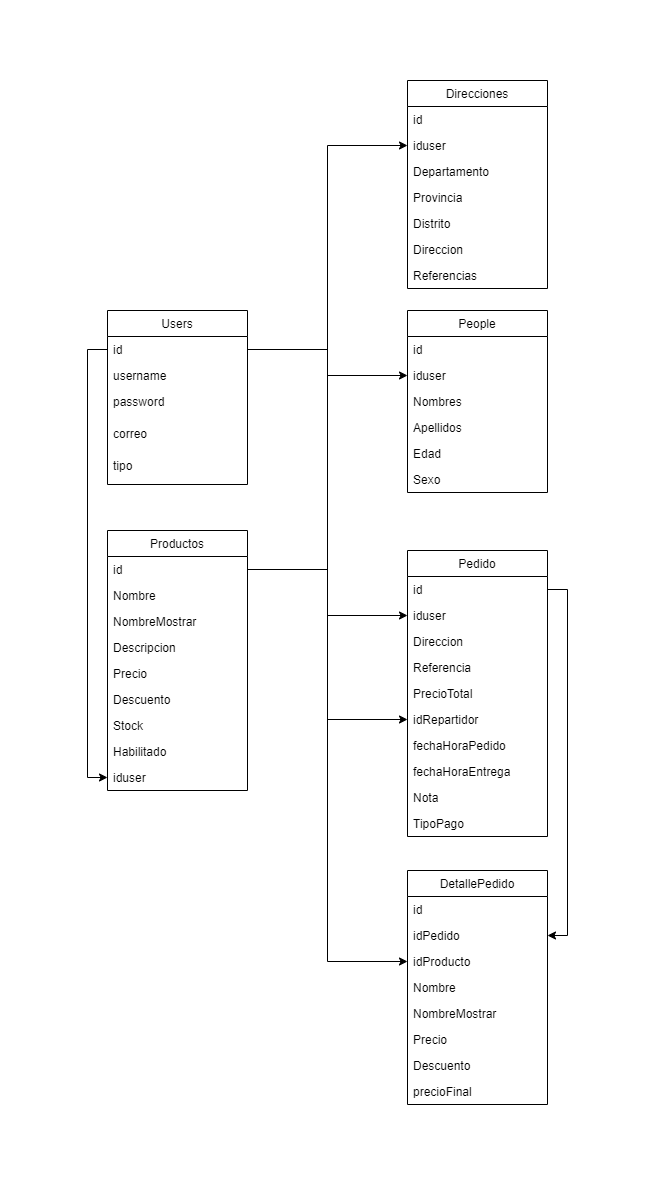

The diagram above was exported from draw.io. Its source (the exported page's mxGraphModel, read from the mxfile embedded in the PNG):
<mxGraphModel dx="1422" dy="762" grid="1" gridSize="10" guides="1" tooltips="1" connect="1" arrows="1" fold="1" page="1" pageScale="1" pageWidth="827" pageHeight="1169" math="0" shadow="0">
  <root>
    <mxCell id="Z0yC6j4YnpqDppUj_eNJ-0" />
    <mxCell id="Z0yC6j4YnpqDppUj_eNJ-1" parent="Z0yC6j4YnpqDppUj_eNJ-0" />
    <mxCell id="Z0yC6j4YnpqDppUj_eNJ-2" value="Users" style="swimlane;fontStyle=0;childLayout=stackLayout;horizontal=1;startSize=26;fillColor=none;horizontalStack=0;resizeParent=1;resizeParentMax=0;resizeLast=0;collapsible=1;marginBottom=0;" parent="Z0yC6j4YnpqDppUj_eNJ-1" vertex="1">
      <mxGeometry x="60" y="250" width="140" height="174" as="geometry" />
    </mxCell>
    <mxCell id="Z0yC6j4YnpqDppUj_eNJ-3" value="id" style="text;strokeColor=none;fillColor=none;align=left;verticalAlign=top;spacingLeft=4;spacingRight=4;overflow=hidden;rotatable=0;points=[[0,0.5],[1,0.5]];portConstraint=eastwest;" parent="Z0yC6j4YnpqDppUj_eNJ-2" vertex="1">
      <mxGeometry y="26" width="140" height="26" as="geometry" />
    </mxCell>
    <mxCell id="Z0yC6j4YnpqDppUj_eNJ-4" value="username" style="text;strokeColor=none;fillColor=none;align=left;verticalAlign=top;spacingLeft=4;spacingRight=4;overflow=hidden;rotatable=0;points=[[0,0.5],[1,0.5]];portConstraint=eastwest;" parent="Z0yC6j4YnpqDppUj_eNJ-2" vertex="1">
      <mxGeometry y="52" width="140" height="26" as="geometry" />
    </mxCell>
    <mxCell id="Z0yC6j4YnpqDppUj_eNJ-5" value="password" style="text;strokeColor=none;fillColor=none;align=left;verticalAlign=top;spacingLeft=4;spacingRight=4;overflow=hidden;rotatable=0;points=[[0,0.5],[1,0.5]];portConstraint=eastwest;" parent="Z0yC6j4YnpqDppUj_eNJ-2" vertex="1">
      <mxGeometry y="78" width="140" height="32" as="geometry" />
    </mxCell>
    <mxCell id="Z0yC6j4YnpqDppUj_eNJ-16" value="correo" style="text;strokeColor=none;fillColor=none;align=left;verticalAlign=top;spacingLeft=4;spacingRight=4;overflow=hidden;rotatable=0;points=[[0,0.5],[1,0.5]];portConstraint=eastwest;" parent="Z0yC6j4YnpqDppUj_eNJ-2" vertex="1">
      <mxGeometry y="110" width="140" height="32" as="geometry" />
    </mxCell>
    <mxCell id="Z0yC6j4YnpqDppUj_eNJ-47" value="tipo" style="text;strokeColor=none;fillColor=none;align=left;verticalAlign=top;spacingLeft=4;spacingRight=4;overflow=hidden;rotatable=0;points=[[0,0.5],[1,0.5]];portConstraint=eastwest;" parent="Z0yC6j4YnpqDppUj_eNJ-2" vertex="1">
      <mxGeometry y="142" width="140" height="32" as="geometry" />
    </mxCell>
    <mxCell id="Z0yC6j4YnpqDppUj_eNJ-10" value="People" style="swimlane;fontStyle=0;childLayout=stackLayout;horizontal=1;startSize=26;fillColor=none;horizontalStack=0;resizeParent=1;resizeParentMax=0;resizeLast=0;collapsible=1;marginBottom=0;" parent="Z0yC6j4YnpqDppUj_eNJ-1" vertex="1">
      <mxGeometry x="360" y="250" width="140" height="182" as="geometry">
        <mxRectangle x="360" y="250" width="70" height="26" as="alternateBounds" />
      </mxGeometry>
    </mxCell>
    <mxCell id="Z0yC6j4YnpqDppUj_eNJ-11" value="id" style="text;strokeColor=none;fillColor=none;align=left;verticalAlign=top;spacingLeft=4;spacingRight=4;overflow=hidden;rotatable=0;points=[[0,0.5],[1,0.5]];portConstraint=eastwest;" parent="Z0yC6j4YnpqDppUj_eNJ-10" vertex="1">
      <mxGeometry y="26" width="140" height="26" as="geometry" />
    </mxCell>
    <mxCell id="Z0yC6j4YnpqDppUj_eNJ-12" value="iduser" style="text;strokeColor=none;fillColor=none;align=left;verticalAlign=top;spacingLeft=4;spacingRight=4;overflow=hidden;rotatable=0;points=[[0,0.5],[1,0.5]];portConstraint=eastwest;" parent="Z0yC6j4YnpqDppUj_eNJ-10" vertex="1">
      <mxGeometry y="52" width="140" height="26" as="geometry" />
    </mxCell>
    <mxCell id="Z0yC6j4YnpqDppUj_eNJ-13" value="Nombres" style="text;strokeColor=none;fillColor=none;align=left;verticalAlign=top;spacingLeft=4;spacingRight=4;overflow=hidden;rotatable=0;points=[[0,0.5],[1,0.5]];portConstraint=eastwest;" parent="Z0yC6j4YnpqDppUj_eNJ-10" vertex="1">
      <mxGeometry y="78" width="140" height="26" as="geometry" />
    </mxCell>
    <mxCell id="Z0yC6j4YnpqDppUj_eNJ-18" value="Apellidos" style="text;strokeColor=none;fillColor=none;align=left;verticalAlign=top;spacingLeft=4;spacingRight=4;overflow=hidden;rotatable=0;points=[[0,0.5],[1,0.5]];portConstraint=eastwest;" parent="Z0yC6j4YnpqDppUj_eNJ-10" vertex="1">
      <mxGeometry y="104" width="140" height="26" as="geometry" />
    </mxCell>
    <mxCell id="Z0yC6j4YnpqDppUj_eNJ-24" value="Edad" style="text;strokeColor=none;fillColor=none;align=left;verticalAlign=top;spacingLeft=4;spacingRight=4;overflow=hidden;rotatable=0;points=[[0,0.5],[1,0.5]];portConstraint=eastwest;" parent="Z0yC6j4YnpqDppUj_eNJ-10" vertex="1">
      <mxGeometry y="130" width="140" height="26" as="geometry" />
    </mxCell>
    <mxCell id="Z0yC6j4YnpqDppUj_eNJ-25" value="Sexo" style="text;strokeColor=none;fillColor=none;align=left;verticalAlign=top;spacingLeft=4;spacingRight=4;overflow=hidden;rotatable=0;points=[[0,0.5],[1,0.5]];portConstraint=eastwest;" parent="Z0yC6j4YnpqDppUj_eNJ-10" vertex="1">
      <mxGeometry y="156" width="140" height="26" as="geometry" />
    </mxCell>
    <mxCell id="Z0yC6j4YnpqDppUj_eNJ-15" style="edgeStyle=orthogonalEdgeStyle;rounded=0;orthogonalLoop=1;jettySize=auto;html=1;exitX=1;exitY=0.5;exitDx=0;exitDy=0;entryX=0;entryY=0.5;entryDx=0;entryDy=0;" parent="Z0yC6j4YnpqDppUj_eNJ-1" source="Z0yC6j4YnpqDppUj_eNJ-3" target="Z0yC6j4YnpqDppUj_eNJ-12" edge="1">
      <mxGeometry relative="1" as="geometry" />
    </mxCell>
    <mxCell id="Z0yC6j4YnpqDppUj_eNJ-26" value="Direcciones" style="swimlane;fontStyle=0;childLayout=stackLayout;horizontal=1;startSize=26;fillColor=none;horizontalStack=0;resizeParent=1;resizeParentMax=0;resizeLast=0;collapsible=1;marginBottom=0;" parent="Z0yC6j4YnpqDppUj_eNJ-1" vertex="1">
      <mxGeometry x="360" y="20" width="140" height="208" as="geometry">
        <mxRectangle x="360" y="250" width="70" height="26" as="alternateBounds" />
      </mxGeometry>
    </mxCell>
    <mxCell id="Z0yC6j4YnpqDppUj_eNJ-27" value="id" style="text;strokeColor=none;fillColor=none;align=left;verticalAlign=top;spacingLeft=4;spacingRight=4;overflow=hidden;rotatable=0;points=[[0,0.5],[1,0.5]];portConstraint=eastwest;" parent="Z0yC6j4YnpqDppUj_eNJ-26" vertex="1">
      <mxGeometry y="26" width="140" height="26" as="geometry" />
    </mxCell>
    <mxCell id="Z0yC6j4YnpqDppUj_eNJ-28" value="iduser" style="text;strokeColor=none;fillColor=none;align=left;verticalAlign=top;spacingLeft=4;spacingRight=4;overflow=hidden;rotatable=0;points=[[0,0.5],[1,0.5]];portConstraint=eastwest;" parent="Z0yC6j4YnpqDppUj_eNJ-26" vertex="1">
      <mxGeometry y="52" width="140" height="26" as="geometry" />
    </mxCell>
    <mxCell id="Z0yC6j4YnpqDppUj_eNJ-29" value="Departamento" style="text;strokeColor=none;fillColor=none;align=left;verticalAlign=top;spacingLeft=4;spacingRight=4;overflow=hidden;rotatable=0;points=[[0,0.5],[1,0.5]];portConstraint=eastwest;" parent="Z0yC6j4YnpqDppUj_eNJ-26" vertex="1">
      <mxGeometry y="78" width="140" height="26" as="geometry" />
    </mxCell>
    <mxCell id="Z0yC6j4YnpqDppUj_eNJ-30" value="Provincia" style="text;strokeColor=none;fillColor=none;align=left;verticalAlign=top;spacingLeft=4;spacingRight=4;overflow=hidden;rotatable=0;points=[[0,0.5],[1,0.5]];portConstraint=eastwest;" parent="Z0yC6j4YnpqDppUj_eNJ-26" vertex="1">
      <mxGeometry y="104" width="140" height="26" as="geometry" />
    </mxCell>
    <mxCell id="Z0yC6j4YnpqDppUj_eNJ-31" value="Distrito" style="text;strokeColor=none;fillColor=none;align=left;verticalAlign=top;spacingLeft=4;spacingRight=4;overflow=hidden;rotatable=0;points=[[0,0.5],[1,0.5]];portConstraint=eastwest;" parent="Z0yC6j4YnpqDppUj_eNJ-26" vertex="1">
      <mxGeometry y="130" width="140" height="26" as="geometry" />
    </mxCell>
    <mxCell id="Z0yC6j4YnpqDppUj_eNJ-32" value="Direccion" style="text;strokeColor=none;fillColor=none;align=left;verticalAlign=top;spacingLeft=4;spacingRight=4;overflow=hidden;rotatable=0;points=[[0,0.5],[1,0.5]];portConstraint=eastwest;" parent="Z0yC6j4YnpqDppUj_eNJ-26" vertex="1">
      <mxGeometry y="156" width="140" height="26" as="geometry" />
    </mxCell>
    <mxCell id="Z0yC6j4YnpqDppUj_eNJ-34" value="Referencias" style="text;strokeColor=none;fillColor=none;align=left;verticalAlign=top;spacingLeft=4;spacingRight=4;overflow=hidden;rotatable=0;points=[[0,0.5],[1,0.5]];portConstraint=eastwest;" parent="Z0yC6j4YnpqDppUj_eNJ-26" vertex="1">
      <mxGeometry y="182" width="140" height="26" as="geometry" />
    </mxCell>
    <mxCell id="Z0yC6j4YnpqDppUj_eNJ-33" style="edgeStyle=orthogonalEdgeStyle;rounded=0;orthogonalLoop=1;jettySize=auto;html=1;exitX=1;exitY=0.5;exitDx=0;exitDy=0;entryX=0;entryY=0.5;entryDx=0;entryDy=0;" parent="Z0yC6j4YnpqDppUj_eNJ-1" source="Z0yC6j4YnpqDppUj_eNJ-3" target="Z0yC6j4YnpqDppUj_eNJ-28" edge="1">
      <mxGeometry relative="1" as="geometry" />
    </mxCell>
    <mxCell id="Z0yC6j4YnpqDppUj_eNJ-35" value="Productos" style="swimlane;fontStyle=0;childLayout=stackLayout;horizontal=1;startSize=26;fillColor=none;horizontalStack=0;resizeParent=1;resizeParentMax=0;resizeLast=0;collapsible=1;marginBottom=0;" parent="Z0yC6j4YnpqDppUj_eNJ-1" vertex="1">
      <mxGeometry x="60" y="470" width="140" height="260" as="geometry">
        <mxRectangle x="360" y="250" width="70" height="26" as="alternateBounds" />
      </mxGeometry>
    </mxCell>
    <mxCell id="Z0yC6j4YnpqDppUj_eNJ-36" value="id" style="text;strokeColor=none;fillColor=none;align=left;verticalAlign=top;spacingLeft=4;spacingRight=4;overflow=hidden;rotatable=0;points=[[0,0.5],[1,0.5]];portConstraint=eastwest;" parent="Z0yC6j4YnpqDppUj_eNJ-35" vertex="1">
      <mxGeometry y="26" width="140" height="26" as="geometry" />
    </mxCell>
    <mxCell id="Z0yC6j4YnpqDppUj_eNJ-37" value="Nombre" style="text;strokeColor=none;fillColor=none;align=left;verticalAlign=top;spacingLeft=4;spacingRight=4;overflow=hidden;rotatable=0;points=[[0,0.5],[1,0.5]];portConstraint=eastwest;" parent="Z0yC6j4YnpqDppUj_eNJ-35" vertex="1">
      <mxGeometry y="52" width="140" height="26" as="geometry" />
    </mxCell>
    <mxCell id="Z0yC6j4YnpqDppUj_eNJ-38" value="NombreMostrar" style="text;strokeColor=none;fillColor=none;align=left;verticalAlign=top;spacingLeft=4;spacingRight=4;overflow=hidden;rotatable=0;points=[[0,0.5],[1,0.5]];portConstraint=eastwest;" parent="Z0yC6j4YnpqDppUj_eNJ-35" vertex="1">
      <mxGeometry y="78" width="140" height="26" as="geometry" />
    </mxCell>
    <mxCell id="Z0yC6j4YnpqDppUj_eNJ-39" value="Descripcion" style="text;strokeColor=none;fillColor=none;align=left;verticalAlign=top;spacingLeft=4;spacingRight=4;overflow=hidden;rotatable=0;points=[[0,0.5],[1,0.5]];portConstraint=eastwest;" parent="Z0yC6j4YnpqDppUj_eNJ-35" vertex="1">
      <mxGeometry y="104" width="140" height="26" as="geometry" />
    </mxCell>
    <mxCell id="Z0yC6j4YnpqDppUj_eNJ-40" value="Precio" style="text;strokeColor=none;fillColor=none;align=left;verticalAlign=top;spacingLeft=4;spacingRight=4;overflow=hidden;rotatable=0;points=[[0,0.5],[1,0.5]];portConstraint=eastwest;" parent="Z0yC6j4YnpqDppUj_eNJ-35" vertex="1">
      <mxGeometry y="130" width="140" height="26" as="geometry" />
    </mxCell>
    <mxCell id="Z0yC6j4YnpqDppUj_eNJ-41" value="Descuento" style="text;strokeColor=none;fillColor=none;align=left;verticalAlign=top;spacingLeft=4;spacingRight=4;overflow=hidden;rotatable=0;points=[[0,0.5],[1,0.5]];portConstraint=eastwest;" parent="Z0yC6j4YnpqDppUj_eNJ-35" vertex="1">
      <mxGeometry y="156" width="140" height="26" as="geometry" />
    </mxCell>
    <mxCell id="Z0yC6j4YnpqDppUj_eNJ-43" value="Stock" style="text;strokeColor=none;fillColor=none;align=left;verticalAlign=top;spacingLeft=4;spacingRight=4;overflow=hidden;rotatable=0;points=[[0,0.5],[1,0.5]];portConstraint=eastwest;" parent="Z0yC6j4YnpqDppUj_eNJ-35" vertex="1">
      <mxGeometry y="182" width="140" height="26" as="geometry" />
    </mxCell>
    <mxCell id="Z0yC6j4YnpqDppUj_eNJ-44" value="Habilitado" style="text;strokeColor=none;fillColor=none;align=left;verticalAlign=top;spacingLeft=4;spacingRight=4;overflow=hidden;rotatable=0;points=[[0,0.5],[1,0.5]];portConstraint=eastwest;" parent="Z0yC6j4YnpqDppUj_eNJ-35" vertex="1">
      <mxGeometry y="208" width="140" height="26" as="geometry" />
    </mxCell>
    <mxCell id="Z0yC6j4YnpqDppUj_eNJ-45" value="iduser" style="text;strokeColor=none;fillColor=none;align=left;verticalAlign=top;spacingLeft=4;spacingRight=4;overflow=hidden;rotatable=0;points=[[0,0.5],[1,0.5]];portConstraint=eastwest;" parent="Z0yC6j4YnpqDppUj_eNJ-35" vertex="1">
      <mxGeometry y="234" width="140" height="26" as="geometry" />
    </mxCell>
    <mxCell id="Z0yC6j4YnpqDppUj_eNJ-46" style="edgeStyle=orthogonalEdgeStyle;rounded=0;orthogonalLoop=1;jettySize=auto;html=1;entryX=0;entryY=0.5;entryDx=0;entryDy=0;" parent="Z0yC6j4YnpqDppUj_eNJ-1" source="Z0yC6j4YnpqDppUj_eNJ-3" target="Z0yC6j4YnpqDppUj_eNJ-45" edge="1">
      <mxGeometry relative="1" as="geometry" />
    </mxCell>
    <mxCell id="Z0yC6j4YnpqDppUj_eNJ-48" value="DetallePedido" style="swimlane;fontStyle=0;childLayout=stackLayout;horizontal=1;startSize=26;fillColor=none;horizontalStack=0;resizeParent=1;resizeParentMax=0;resizeLast=0;collapsible=1;marginBottom=0;" parent="Z0yC6j4YnpqDppUj_eNJ-1" vertex="1">
      <mxGeometry x="360" y="810" width="140" height="234" as="geometry">
        <mxRectangle x="360" y="250" width="70" height="26" as="alternateBounds" />
      </mxGeometry>
    </mxCell>
    <mxCell id="Z0yC6j4YnpqDppUj_eNJ-49" value="id" style="text;strokeColor=none;fillColor=none;align=left;verticalAlign=top;spacingLeft=4;spacingRight=4;overflow=hidden;rotatable=0;points=[[0,0.5],[1,0.5]];portConstraint=eastwest;" parent="Z0yC6j4YnpqDppUj_eNJ-48" vertex="1">
      <mxGeometry y="26" width="140" height="26" as="geometry" />
    </mxCell>
    <mxCell id="Z0yC6j4YnpqDppUj_eNJ-50" value="idPedido" style="text;strokeColor=none;fillColor=none;align=left;verticalAlign=top;spacingLeft=4;spacingRight=4;overflow=hidden;rotatable=0;points=[[0,0.5],[1,0.5]];portConstraint=eastwest;" parent="Z0yC6j4YnpqDppUj_eNJ-48" vertex="1">
      <mxGeometry y="52" width="140" height="26" as="geometry" />
    </mxCell>
    <mxCell id="Z0yC6j4YnpqDppUj_eNJ-69" value="idProducto" style="text;strokeColor=none;fillColor=none;align=left;verticalAlign=top;spacingLeft=4;spacingRight=4;overflow=hidden;rotatable=0;points=[[0,0.5],[1,0.5]];portConstraint=eastwest;" parent="Z0yC6j4YnpqDppUj_eNJ-48" vertex="1">
      <mxGeometry y="78" width="140" height="26" as="geometry" />
    </mxCell>
    <mxCell id="Z0yC6j4YnpqDppUj_eNJ-73" value="Nombre" style="text;strokeColor=none;fillColor=none;align=left;verticalAlign=top;spacingLeft=4;spacingRight=4;overflow=hidden;rotatable=0;points=[[0,0.5],[1,0.5]];portConstraint=eastwest;" parent="Z0yC6j4YnpqDppUj_eNJ-48" vertex="1">
      <mxGeometry y="104" width="140" height="26" as="geometry" />
    </mxCell>
    <mxCell id="Z0yC6j4YnpqDppUj_eNJ-74" value="NombreMostrar" style="text;strokeColor=none;fillColor=none;align=left;verticalAlign=top;spacingLeft=4;spacingRight=4;overflow=hidden;rotatable=0;points=[[0,0.5],[1,0.5]];portConstraint=eastwest;" parent="Z0yC6j4YnpqDppUj_eNJ-48" vertex="1">
      <mxGeometry y="130" width="140" height="26" as="geometry" />
    </mxCell>
    <mxCell id="Z0yC6j4YnpqDppUj_eNJ-76" value="Precio" style="text;strokeColor=none;fillColor=none;align=left;verticalAlign=top;spacingLeft=4;spacingRight=4;overflow=hidden;rotatable=0;points=[[0,0.5],[1,0.5]];portConstraint=eastwest;" parent="Z0yC6j4YnpqDppUj_eNJ-48" vertex="1">
      <mxGeometry y="156" width="140" height="26" as="geometry" />
    </mxCell>
    <mxCell id="Z0yC6j4YnpqDppUj_eNJ-77" value="Descuento" style="text;strokeColor=none;fillColor=none;align=left;verticalAlign=top;spacingLeft=4;spacingRight=4;overflow=hidden;rotatable=0;points=[[0,0.5],[1,0.5]];portConstraint=eastwest;" parent="Z0yC6j4YnpqDppUj_eNJ-48" vertex="1">
      <mxGeometry y="182" width="140" height="26" as="geometry" />
    </mxCell>
    <mxCell id="Z0yC6j4YnpqDppUj_eNJ-51" value="precioFinal" style="text;strokeColor=none;fillColor=none;align=left;verticalAlign=top;spacingLeft=4;spacingRight=4;overflow=hidden;rotatable=0;points=[[0,0.5],[1,0.5]];portConstraint=eastwest;" parent="Z0yC6j4YnpqDppUj_eNJ-48" vertex="1">
      <mxGeometry y="208" width="140" height="26" as="geometry" />
    </mxCell>
    <mxCell id="Z0yC6j4YnpqDppUj_eNJ-59" value="Pedido" style="swimlane;fontStyle=0;childLayout=stackLayout;horizontal=1;startSize=26;fillColor=none;horizontalStack=0;resizeParent=1;resizeParentMax=0;resizeLast=0;collapsible=1;marginBottom=0;" parent="Z0yC6j4YnpqDppUj_eNJ-1" vertex="1">
      <mxGeometry x="360" y="490" width="140" height="286" as="geometry">
        <mxRectangle x="360" y="250" width="70" height="26" as="alternateBounds" />
      </mxGeometry>
    </mxCell>
    <mxCell id="Z0yC6j4YnpqDppUj_eNJ-60" value="id" style="text;strokeColor=none;fillColor=none;align=left;verticalAlign=top;spacingLeft=4;spacingRight=4;overflow=hidden;rotatable=0;points=[[0,0.5],[1,0.5]];portConstraint=eastwest;" parent="Z0yC6j4YnpqDppUj_eNJ-59" vertex="1">
      <mxGeometry y="26" width="140" height="26" as="geometry" />
    </mxCell>
    <mxCell id="Z0yC6j4YnpqDppUj_eNJ-61" value="iduser" style="text;strokeColor=none;fillColor=none;align=left;verticalAlign=top;spacingLeft=4;spacingRight=4;overflow=hidden;rotatable=0;points=[[0,0.5],[1,0.5]];portConstraint=eastwest;" parent="Z0yC6j4YnpqDppUj_eNJ-59" vertex="1">
      <mxGeometry y="52" width="140" height="26" as="geometry" />
    </mxCell>
    <mxCell id="Z0yC6j4YnpqDppUj_eNJ-62" value="Direccion" style="text;strokeColor=none;fillColor=none;align=left;verticalAlign=top;spacingLeft=4;spacingRight=4;overflow=hidden;rotatable=0;points=[[0,0.5],[1,0.5]];portConstraint=eastwest;" parent="Z0yC6j4YnpqDppUj_eNJ-59" vertex="1">
      <mxGeometry y="78" width="140" height="26" as="geometry" />
    </mxCell>
    <mxCell id="Z0yC6j4YnpqDppUj_eNJ-63" value="Referencia" style="text;strokeColor=none;fillColor=none;align=left;verticalAlign=top;spacingLeft=4;spacingRight=4;overflow=hidden;rotatable=0;points=[[0,0.5],[1,0.5]];portConstraint=eastwest;" parent="Z0yC6j4YnpqDppUj_eNJ-59" vertex="1">
      <mxGeometry y="104" width="140" height="26" as="geometry" />
    </mxCell>
    <mxCell id="Z0yC6j4YnpqDppUj_eNJ-64" value="PrecioTotal" style="text;strokeColor=none;fillColor=none;align=left;verticalAlign=top;spacingLeft=4;spacingRight=4;overflow=hidden;rotatable=0;points=[[0,0.5],[1,0.5]];portConstraint=eastwest;" parent="Z0yC6j4YnpqDppUj_eNJ-59" vertex="1">
      <mxGeometry y="130" width="140" height="26" as="geometry" />
    </mxCell>
    <mxCell id="Z0yC6j4YnpqDppUj_eNJ-65" value="idRepartidor" style="text;strokeColor=none;fillColor=none;align=left;verticalAlign=top;spacingLeft=4;spacingRight=4;overflow=hidden;rotatable=0;points=[[0,0.5],[1,0.5]];portConstraint=eastwest;" parent="Z0yC6j4YnpqDppUj_eNJ-59" vertex="1">
      <mxGeometry y="156" width="140" height="26" as="geometry" />
    </mxCell>
    <mxCell id="Z0yC6j4YnpqDppUj_eNJ-71" value="fechaHoraPedido" style="text;strokeColor=none;fillColor=none;align=left;verticalAlign=top;spacingLeft=4;spacingRight=4;overflow=hidden;rotatable=0;points=[[0,0.5],[1,0.5]];portConstraint=eastwest;" parent="Z0yC6j4YnpqDppUj_eNJ-59" vertex="1">
      <mxGeometry y="182" width="140" height="26" as="geometry" />
    </mxCell>
    <mxCell id="Z0yC6j4YnpqDppUj_eNJ-72" value="fechaHoraEntrega" style="text;strokeColor=none;fillColor=none;align=left;verticalAlign=top;spacingLeft=4;spacingRight=4;overflow=hidden;rotatable=0;points=[[0,0.5],[1,0.5]];portConstraint=eastwest;" parent="Z0yC6j4YnpqDppUj_eNJ-59" vertex="1">
      <mxGeometry y="208" width="140" height="26" as="geometry" />
    </mxCell>
    <mxCell id="Z0yC6j4YnpqDppUj_eNJ-75" value="Nota" style="text;strokeColor=none;fillColor=none;align=left;verticalAlign=top;spacingLeft=4;spacingRight=4;overflow=hidden;rotatable=0;points=[[0,0.5],[1,0.5]];portConstraint=eastwest;" parent="Z0yC6j4YnpqDppUj_eNJ-59" vertex="1">
      <mxGeometry y="234" width="140" height="26" as="geometry" />
    </mxCell>
    <mxCell id="r97KVQBxMe-YT_JRSRF3-0" value="TipoPago" style="text;strokeColor=none;fillColor=none;align=left;verticalAlign=top;spacingLeft=4;spacingRight=4;overflow=hidden;rotatable=0;points=[[0,0.5],[1,0.5]];portConstraint=eastwest;" vertex="1" parent="Z0yC6j4YnpqDppUj_eNJ-59">
      <mxGeometry y="260" width="140" height="26" as="geometry" />
    </mxCell>
    <mxCell id="Z0yC6j4YnpqDppUj_eNJ-66" style="edgeStyle=orthogonalEdgeStyle;rounded=0;orthogonalLoop=1;jettySize=auto;html=1;exitX=1;exitY=0.5;exitDx=0;exitDy=0;" parent="Z0yC6j4YnpqDppUj_eNJ-1" source="Z0yC6j4YnpqDppUj_eNJ-60" target="Z0yC6j4YnpqDppUj_eNJ-50" edge="1">
      <mxGeometry relative="1" as="geometry" />
    </mxCell>
    <mxCell id="Z0yC6j4YnpqDppUj_eNJ-67" style="edgeStyle=orthogonalEdgeStyle;rounded=0;orthogonalLoop=1;jettySize=auto;html=1;entryX=0;entryY=0.5;entryDx=0;entryDy=0;" parent="Z0yC6j4YnpqDppUj_eNJ-1" source="Z0yC6j4YnpqDppUj_eNJ-3" target="Z0yC6j4YnpqDppUj_eNJ-61" edge="1">
      <mxGeometry relative="1" as="geometry" />
    </mxCell>
    <mxCell id="Z0yC6j4YnpqDppUj_eNJ-68" style="edgeStyle=orthogonalEdgeStyle;rounded=0;orthogonalLoop=1;jettySize=auto;html=1;entryX=0;entryY=0.5;entryDx=0;entryDy=0;" parent="Z0yC6j4YnpqDppUj_eNJ-1" source="Z0yC6j4YnpqDppUj_eNJ-3" target="Z0yC6j4YnpqDppUj_eNJ-65" edge="1">
      <mxGeometry relative="1" as="geometry" />
    </mxCell>
    <mxCell id="Z0yC6j4YnpqDppUj_eNJ-70" style="edgeStyle=orthogonalEdgeStyle;rounded=0;orthogonalLoop=1;jettySize=auto;html=1;entryX=0;entryY=0.5;entryDx=0;entryDy=0;" parent="Z0yC6j4YnpqDppUj_eNJ-1" source="Z0yC6j4YnpqDppUj_eNJ-36" target="Z0yC6j4YnpqDppUj_eNJ-69" edge="1">
      <mxGeometry relative="1" as="geometry" />
    </mxCell>
  </root>
</mxGraphModel>